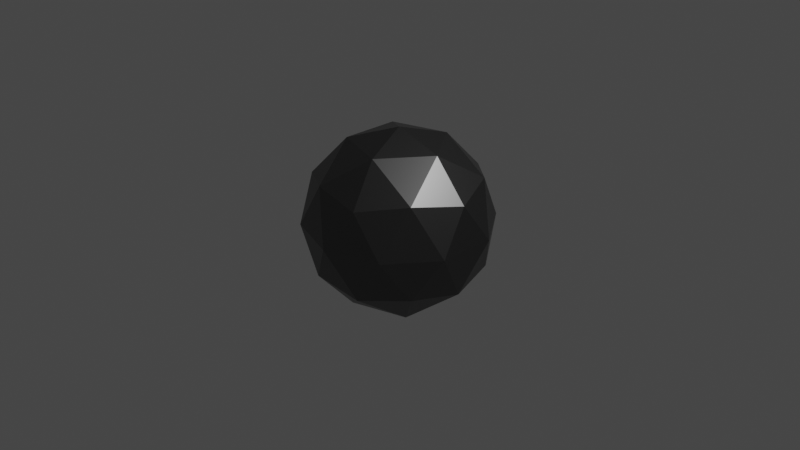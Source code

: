 # Source: ball.blend  (saved by Blender 2.91.10; exported with 4.5.12 LTS)
import bpy
from mathutils import Matrix  # noqa: F401  (used for matrix-valued properties, if any)

bpy.ops.wm.read_factory_settings(use_empty=True)
scene = bpy.context.scene
scene.name = 'Scene'

# ---- collections
col_collection = bpy.data.collections.new('Collection'); scene.collection.children.link(col_collection)

# ---- materials (node trees are filled in below, after node groups)
mat_material = bpy.data.materials.new('Material')
mat_material.alpha_threshold = 0.0
mat_material.use_transparent_shadow = False
mat_material.line_color = (0.0, 0.0, 0.0, 1.0)

# ---- material node trees
mat_material.use_nodes = True; mat_material.node_tree.nodes.clear()
_N = mat_material.node_tree.nodes; _L = mat_material.node_tree.links
n0 = _N.new('ShaderNodeOutputMaterial'); n0.name = 'Material Output'; n0.location = (300, 300)
n1 = _N.new('ShaderNodeBsdfPrincipled'); n1.name = 'Principled BSDF'; n1.location = (10, 300)
n1.distribution = 'GGX'
n1.subsurface_method = 'BURLEY'
n1.inputs[0].default_value = (0.1262, 0.1262, 0.1262, 1.0)
n1.inputs[1].default_value = 1.0
n1.inputs[2].default_value = 0.4
n1.inputs[3].default_value = 1.45
n1.inputs[27].default_value = (0.0, 0.0, 0.0, 1.0)
n1.inputs[28].default_value = 1.0
_L.new(n1.outputs[0], n0.inputs[0])
n0.is_active_output = True

# ---- world
world_world = bpy.data.worlds.new('World'); scene.world = world_world
world_world.use_nodes = True; world_world.node_tree.nodes.clear()
_N = world_world.node_tree.nodes; _L = world_world.node_tree.links
n0 = _N.new('ShaderNodeOutputWorld'); n0.name = 'World Output'; n0.location = (300, 300)
n1 = _N.new('ShaderNodeBackground'); n1.name = 'Background'; n1.location = (10, 300)
n1.inputs[0].default_value = (0.05088, 0.05088, 0.05088, 1.0)
_L.new(n1.outputs[0], n0.inputs[0])
n0.is_active_output = True
world_world.color = (0.05088, 0.05088, 0.05088)
world_world.use_sun_shadow = False
world_world.sun_shadow_jitter_overblur = 0.0

# ---- cameras
cam_camera = bpy.data.cameras.new('Camera')
cam_camera.clip_end = 100.0
cam_camera.ortho_scale = 7.314

# ---- lights
light_light = bpy.data.lights.new('Light', 'POINT')
light_light.transmission_factor = 0.0
light_light.energy = 1000.0
light_light.shadow_soft_size = 0.1
light_light.shadow_maximum_resolution = 0.006
light_light.use_absolute_resolution = True

# ---- meshes
me_icosphere = bpy.data.meshes.new('Icosphere')
me_icosphere.from_pydata([(0.0, 0.0, -1.0), (0.7236, -0.5257, -0.4472), (-0.2764, -0.8506, -0.4472), (-0.8944, 0.0, -0.4472), (-0.2764, 0.8506, -0.4472), (0.7236, 0.5257, -0.4472), (0.2764, -0.8506, 0.4472), (-0.7236, -0.5257, 0.4472), (-0.7236, 0.5257, 0.4472), (0.2764, 0.8506, 0.4472), (0.8944, 0.0, 0.4472), (0.0, 0.0, 1.0), (-0.1625, -0.5, -0.8507), (0.4253, -0.309, -0.8507), (0.2629, -0.809, -0.5257), (0.8506, 0.0, -0.5257), (0.4253, 0.309, -0.8507), (-0.5257, 0.0, -0.8507), (-0.6882, -0.5, -0.5257), (-0.1625, 0.5, -0.8507), (-0.6882, 0.5, -0.5257), (0.2629, 0.809, -0.5257), (0.9511, -0.309, 0.0), (0.9511, 0.309, 0.0), (0.0, -1.0, 0.0), (0.5878, -0.809, 0.0), (-0.9511, -0.309, 0.0), (-0.5878, -0.809, 0.0), (-0.5878, 0.809, 0.0), (-0.9511, 0.309, 0.0), (0.5878, 0.809, 0.0), (0.0, 1.0, 0.0), (0.6882, -0.5, 0.5257), (-0.2629, -0.809, 0.5257), (-0.8506, 0.0, 0.5257), (-0.2629, 0.809, 0.5257), (0.6882, 0.5, 0.5257), (0.1625, -0.5, 0.8507), (0.5257, 0.0, 0.8507), (-0.4253, -0.309, 0.8507), (-0.4253, 0.309, 0.8507), (0.1625, 0.5, 0.8507)], [], [(0, 13, 12), (1, 13, 15), (0, 12, 17), (0, 17, 19), (0, 19, 16), (1, 15, 22), (2, 14, 24), (3, 18, 26), (4, 20, 28), (5, 21, 30), (1, 22, 25), (2, 24, 27), (3, 26, 29), (4, 28, 31), (5, 30, 23), (6, 32, 37), (7, 33, 39), (8, 34, 40), (9, 35, 41), (10, 36, 38), (38, 41, 11), (38, 36, 41), (36, 9, 41), (41, 40, 11), (41, 35, 40), (35, 8, 40), (40, 39, 11), (40, 34, 39), (34, 7, 39), (39, 37, 11), (39, 33, 37), (33, 6, 37), (37, 38, 11), (37, 32, 38), (32, 10, 38), (23, 36, 10), (23, 30, 36), (30, 9, 36), (31, 35, 9), (31, 28, 35), (28, 8, 35), (29, 34, 8), (29, 26, 34), (26, 7, 34), (27, 33, 7), (27, 24, 33), (24, 6, 33), (25, 32, 6), (25, 22, 32), (22, 10, 32), (30, 31, 9), (30, 21, 31), (21, 4, 31), (28, 29, 8), (28, 20, 29), (20, 3, 29), (26, 27, 7), (26, 18, 27), (18, 2, 27), (24, 25, 6), (24, 14, 25), (14, 1, 25), (22, 23, 10), (22, 15, 23), (15, 5, 23), (16, 21, 5), (16, 19, 21), (19, 4, 21), (19, 20, 4), (19, 17, 20), (17, 3, 20), (17, 18, 3), (17, 12, 18), (12, 2, 18), (15, 16, 5), (15, 13, 16), (13, 0, 16), (12, 14, 2), (12, 13, 14), (13, 1, 14)])
_uv = me_icosphere.uv_layers.new(name='UVMap')
_uv.uv.foreach_set('vector', [0.8182, 0.0, 0.7727, 0.07873, 0.8636, 0.07873, 0.7273, 0.1575, 0.6818, 0.07873, 0.6364, 0.1575, 0.09091, 0.0, 0.04545, 0.07873, 0.1364, 0.07873, 0.2727, 0.0, 0.2273, 0.07873, 0.3182, 0.07873, 0.4545, 0.0, 0.4091, 0.07873, 0.5, 0.07873, 0.7273, 0.1575, 0.6364, 0.1575, 0.6818, 0.2362, 0.9091, 0.1575, 0.8182, 0.1575, 0.8636, 0.2362, 0.1818, 0.1575, 0.09091, 0.1575, 0.1364, 0.2362, 0.3636, 0.1575, 0.2727, 0.1575, 0.3182, 0.2362, 0.5455, 0.1575, 0.4545, 0.1575, 0.5, 0.2362, 0.7273, 0.1575, 0.6818, 0.2362, 0.7727, 0.2362, 0.9091, 0.1575, 0.8636, 0.2362, 0.9545, 0.2362, 0.1818, 0.1575, 0.1364, 0.2362, 0.2273, 0.2362, 0.3636, 0.1575, 0.3182, 0.2362, 0.4091, 0.2362, 0.5455, 0.1575, 0.5, 0.2362, 0.5909, 0.2362, 0.8182, 0.3149, 0.7273, 0.3149, 0.7727, 0.3937, 1.0, 0.3149, 0.9091, 0.3149, 0.9545, 0.3937, 0.2727, 0.3149, 0.1818, 0.3149, 0.2273, 0.3937, 0.4545, 0.3149, 0.3636, 0.3149, 0.4091, 0.3937, 0.6364, 0.3149, 0.5455, 0.3149, 0.5909, 0.3937, 0.5909, 0.3937, 0.5, 0.3937, 0.5455, 0.4724, 0.5909, 0.3937, 0.5455, 0.3149, 0.5, 0.3937, 0.5455, 0.3149, 0.4545, 0.3149, 0.5, 0.3937, 0.4091, 0.3937, 0.3182, 0.3937, 0.3636, 0.4724, 0.4091, 0.3937, 0.3636, 0.3149, 0.3182, 0.3937, 0.3636, 0.3149, 0.2727, 0.3149, 0.3182, 0.3937, 0.2273, 0.3937, 0.1364, 0.3937, 0.1818, 0.4724, 0.2273, 0.3937, 0.1818, 0.3149, 0.1364, 0.3937, 0.1818, 0.3149, 0.09091, 0.3149, 0.1364, 0.3937, 0.9545, 0.3937, 0.8636, 0.3937, 0.9091, 0.4724, 0.9545, 0.3937, 0.9091, 0.3149, 0.8636, 0.3937, 0.9091, 0.3149, 0.8182, 0.3149, 0.8636, 0.3937, 0.7727, 0.3937, 0.6818, 0.3937, 0.7273, 0.4724, 0.7727, 0.3937, 0.7273, 0.3149, 0.6818, 0.3937, 0.7273, 0.3149, 0.6364, 0.3149, 0.6818, 0.3937, 0.5909, 0.2362, 0.5455, 0.3149, 0.6364, 0.3149, 0.5909, 0.2362, 0.5, 0.2362, 0.5455, 0.3149, 0.5, 0.2362, 0.4545, 0.3149, 0.5455, 0.3149, 0.4091, 0.2362, 0.3636, 0.3149, 0.4545, 0.3149, 0.4091, 0.2362, 0.3182, 0.2362, 0.3636, 0.3149, 0.3182, 0.2362, 0.2727, 0.3149, 0.3636, 0.3149, 0.2273, 0.2362, 0.1818, 0.3149, 0.2727, 0.3149, 0.2273, 0.2362, 0.1364, 0.2362, 0.1818, 0.3149, 0.1364, 0.2362, 0.09091, 0.3149, 0.1818, 0.3149, 0.9545, 0.2362, 0.9091, 0.3149, 1.0, 0.3149, 0.9545, 0.2362, 0.8636, 0.2362, 0.9091, 0.3149, 0.8636, 0.2362, 0.8182, 0.3149, 0.9091, 0.3149, 0.7727, 0.2362, 0.7273, 0.3149, 0.8182, 0.3149, 0.7727, 0.2362, 0.6818, 0.2362, 0.7273, 0.3149, 0.6818, 0.2362, 0.6364, 0.3149, 0.7273, 0.3149, 0.5, 0.2362, 0.4091, 0.2362, 0.4545, 0.3149, 0.5, 0.2362, 0.4545, 0.1575, 0.4091, 0.2362, 0.4545, 0.1575, 0.3636, 0.1575, 0.4091, 0.2362, 0.3182, 0.2362, 0.2273, 0.2362, 0.2727, 0.3149, 0.3182, 0.2362, 0.2727, 0.1575, 0.2273, 0.2362, 0.2727, 0.1575, 0.1818, 0.1575, 0.2273, 0.2362, 0.1364, 0.2362, 0.04545, 0.2362, 0.09091, 0.3149, 0.1364, 0.2362, 0.09091, 0.1575, 0.04545, 0.2362, 0.09091, 0.1575, 0.0, 0.1575, 0.04545, 0.2362, 0.8636, 0.2362, 0.7727, 0.2362, 0.8182, 0.3149, 0.8636, 0.2362, 0.8182, 0.1575, 0.7727, 0.2362, 0.8182, 0.1575, 0.7273, 0.1575, 0.7727, 0.2362, 0.6818, 0.2362, 0.5909, 0.2362, 0.6364, 0.3149, 0.6818, 0.2362, 0.6364, 0.1575, 0.5909, 0.2362, 0.6364, 0.1575, 0.5455, 0.1575, 0.5909, 0.2362, 0.5, 0.07873, 0.4545, 0.1575, 0.5455, 0.1575, 0.5, 0.07873, 0.4091, 0.07873, 0.4545, 0.1575, 0.4091, 0.07873, 0.3636, 0.1575, 0.4545, 0.1575, 0.3182, 0.07873, 0.2727, 0.1575, 0.3636, 0.1575, 0.3182, 0.07873, 0.2273, 0.07873, 0.2727, 0.1575, 0.2273, 0.07873, 0.1818, 0.1575, 0.2727, 0.1575, 0.1364, 0.07873, 0.09091, 0.1575, 0.1818, 0.1575, 0.1364, 0.07873, 0.04545, 0.07873, 0.09091, 0.1575, 0.04545, 0.07873, 0.0, 0.1575, 0.09091, 0.1575, 0.6364, 0.1575, 0.5909, 0.07873, 0.5455, 0.1575, 0.6364, 0.1575, 0.6818, 0.07873, 0.5909, 0.07873, 0.6818, 0.07873, 0.6364, 0.0, 0.5909, 0.07873, 0.8636, 0.07873, 0.8182, 0.1575, 0.9091, 0.1575, 0.8636, 0.07873, 0.7727, 0.07873, 0.8182, 0.1575, 0.7727, 0.07873, 0.7273, 0.1575, 0.8182, 0.1575])
me_icosphere.materials.append(mat_material)
me_icosphere.use_remesh_fix_poles = True
me_icosphere.use_remesh_preserve_attributes = False
me_icosphere.use_mirror_vertex_groups = False
me_icosphere.update()

# ---- objects
ob_light = bpy.data.objects.new('Light', light_light)
ob_camera = bpy.data.objects.new('Camera', cam_camera)
ob_icosphere = bpy.data.objects.new('Icosphere', me_icosphere)

# ---- transforms, parenting, visibility, modifiers, constraints
ob_light.location = (4.076, 1.005, 5.904)
ob_light.rotation_euler = (0.6503, 0.05522, 1.866)
ob_light.lock_rotations_4d = False
ob_light.empty_display_type = 'ARROWS'
ob_light.color = (0.0, 0.0, 0.0, 0.0)
ob_light.lineart.crease_threshold = 0.0
ob_camera.location = (7.359, -6.926, 4.958)
ob_camera.rotation_euler = (1.109, 0.0, 0.8149)
ob_camera.lock_rotations_4d = False
ob_camera.empty_display_type = 'ARROWS'
ob_camera.color = (0.0, 0.0, 0.0, 0.0)
ob_camera.display_type = 'WIRE'
ob_camera.lineart.crease_threshold = 0.0
ob_icosphere.location = (0.0, 0.0, 0.0)
ob_icosphere.lineart.crease_threshold = 0.0

# ---- collection membership
col_collection.objects.link(ob_light)
col_collection.objects.link(ob_camera)
col_collection.objects.link(ob_icosphere)

# ---- scene / render settings (as saved in the file)
scene.camera = ob_camera
scene.frame_start = 1; scene.frame_end = 250; scene.frame_set(1)
scene.render.engine = 'BLENDER_EEVEE_NEXT'
scene.cycles.use_denoising = False
scene.cycles.samples = 128
scene.cycles.sampling_pattern = 'TABULATED_SOBOL'
scene.cycles.use_adaptive_sampling = False
scene.cycles.use_light_tree = False
scene.view_settings.view_transform = 'Filmic'
bpy.context.view_layer.update()
